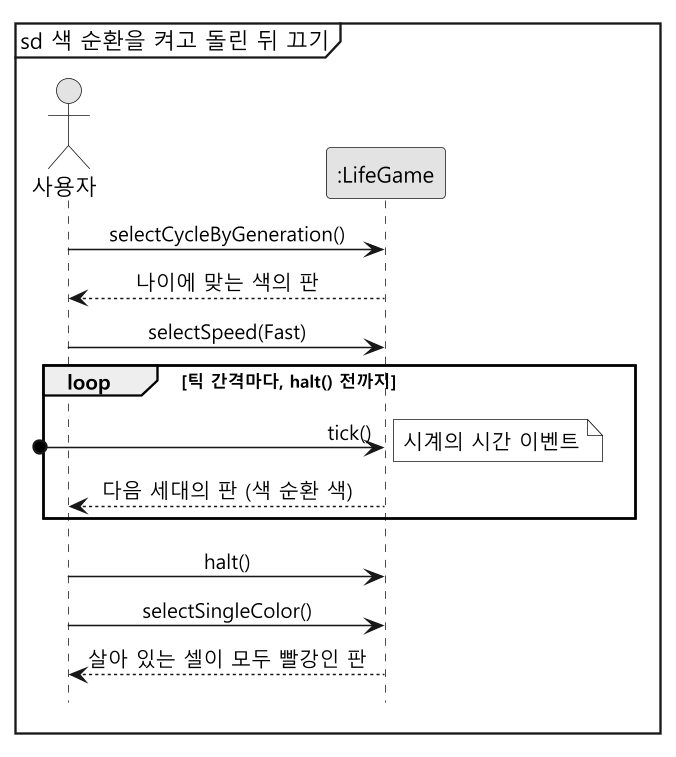

The diagram above was rendered by PlantUML. Its source (embedded in the PNG):
@startuml ssd
skinparam monochrome true
skinparam dpi 150
skinparam shadowing false
skinparam defaultFontName "Malgun Gothic"
skinparam sequenceMessageAlign center
hide footbox
mainframe sd 색 순환을 켜고 돌린 뒤 끄기

actor "사용자" as User
participant ":LifeGame" as System

User -> System : selectCycleByGeneration()
System --> User : 나이에 맞는 색의 판

User -> System : selectSpeed(Fast)
loop 틱 간격마다, halt() 전까지
  [o-> System : tick()
  note left : 시계의 시간 이벤트
  System --> User : 다음 세대의 판 (색 순환 색)
end

User -> System : halt()
User -> System : selectSingleColor()
System --> User : 살아 있는 셀이 모두 빨강인 판
@enduml